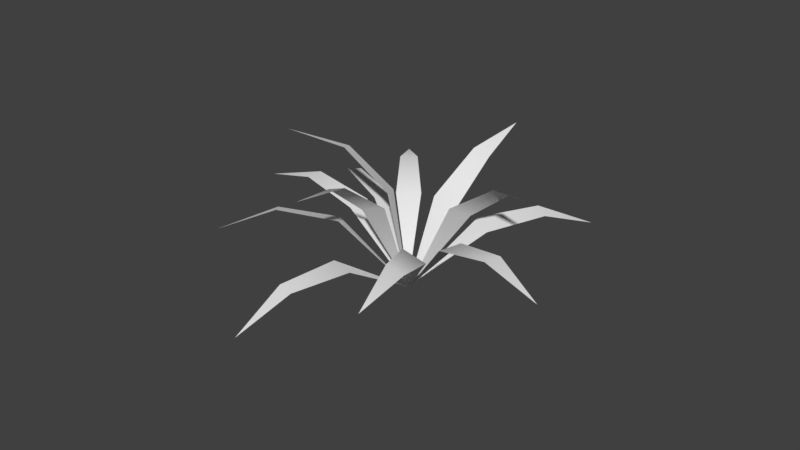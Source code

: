 # Source: Grass.blend  (saved by Blender 2.78.0; exported with 4.5.12 LTS)
import bpy
from mathutils import Matrix  # noqa: F401  (used for matrix-valued properties, if any)

bpy.ops.wm.read_factory_settings(use_empty=True)
scene = bpy.context.scene
scene.name = 'Scene'

# ---- collections
col_collection_1 = bpy.data.collections.new('Collection 1'); scene.collection.children.link(col_collection_1)

# ---- world
world_world = bpy.data.worlds.new('World'); scene.world = world_world
world_world.color = (0.05088, 0.05088, 0.05088)
world_world.use_sun_shadow = False
world_world.sun_shadow_jitter_overblur = 0.0
world_world.cycles.sampling_method = 'MANUAL'

# ---- meshes
me_plane_005 = bpy.data.meshes.new('Plane.005')
me_plane_005.from_pydata([(1.485, 0.3901, 0.5724), (0.006958, 0.00591, 0.0), (0.4901, 0.2419, 0.5963), (0.5438, 0.03503, 0.5963), (0.517, 0.1385, 0.5963), (1.02, 0.1909, 0.7144), (0.9818, 0.3377, 0.7144), (1.001, 0.2643, 0.7144), (1.24, -0.9057, 0.5724), (0.008975, -0.001668, 0.0), (0.4969, -0.2275, 0.5963), (0.3703, -0.3998, 0.5963), (0.4336, -0.3137, 0.5963), (0.7917, -0.6708, 0.7144), (0.8815, -0.5486, 0.7144), (0.8366, -0.6097, 0.7144), (-0.5831, -1.481, 0.3895), (0.001156, -0.009052, -0.0002414), (-0.1797, -0.5721, 0.5429), (-0.3787, -0.5027, 0.5064), (-0.2792, -0.5374, 0.5246), (-0.5274, -0.9912, 0.5715), (-0.3863, -1.04, 0.5974), (-0.4568, -1.016, 0.5844), (-0.05076, 1.632, 0.1307), (-0.003994, 0.007817, -0.002506), (-0.1549, 0.6743, 0.4191), (0.05835, 0.6792, 0.4334), (-0.04829, 0.6768, 0.4262), (0.01695, 1.192, 0.4084), (-0.1344, 1.188, 0.3983), (-0.05871, 1.19, 0.4033), (-1.535, -0.003969, 0.5724), (-0.008221, -0.003969, 0.0), (-0.5352, -0.1109, 0.5963), (-0.5352, 0.1029, 0.5963), (-0.5352, -0.003969, 0.5963), (-1.035, 0.07188, 0.7144), (-1.035, -0.07982, 0.7144), (-1.035, -0.003969, 0.7144), (-1.164, -0.3307, 1.104), (-0.008206, -0.003616, 0.001708), (-0.2755, -0.4109, 0.6399), (-0.2324, -0.2268, 0.7397), (-0.254, -0.3188, 0.6898), (-0.6439, -0.3254, 1.033), (-0.6744, -0.4561, 0.9621), (-0.6591, -0.3908, 0.9974), (-0.987, 1.144, 0.6331), (-0.007466, 0.005157, -0.001001), (-0.5536, 0.2415, 0.5381), (-0.3841, 0.339, 0.6246), (-0.4688, 0.2903, 0.5813), (-0.708, 0.7167, 0.7565), (-0.8282, 0.6474, 0.6951), (-0.7681, 0.6821, 0.7258), (1.025, 1.193, 0.4601), (0.001611, 0.008963, 0.0006374), (0.3763, 0.4317, 0.5712), (0.5426, 0.3114, 0.5111), (0.4595, 0.3715, 0.5412), (0.8352, 0.7245, 0.6039), (0.7172, 0.8099, 0.6465), (0.7762, 0.7672, 0.6252), (1.566, -0.1435, 0.4601), (0.008238, 0.003882, 0.0006374), (0.5699, -0.05648, 0.5712), (0.5682, -0.2617, 0.5111), (0.5691, -0.1591, 0.5412), (1.074, -0.2606, 0.6039), (1.076, -0.1151, 0.6465), (1.075, -0.1878, 0.6252), (0.05305, -1.15, 1.165), (0.005041, -0.005973, 0.004717), (-0.03486, -0.2272, 0.7755), (-0.2286, -0.2955, 0.7163), (-0.1317, -0.2613, 0.7459), (-0.1581, -0.6845, 1.046), (-0.02062, -0.6361, 1.088), (-0.08936, -0.6603, 1.067), (-0.1868, 1.136, 1.165), (-0.005703, 0.005345, 0.004717), (0.008131, 0.2297, 0.7755), (0.1926, 0.3201, 0.7163), (0.1004, 0.2749, 0.7459), (0.07723, 0.6983, 1.046), (-0.05367, 0.6342, 1.088), (0.01178, 0.6663, 1.067), (1.05, 0.472, 1.165), (0.003703, 0.006883, 0.004717), (0.2241, 0.05107, 0.7755), (0.3588, -0.1041, 0.7163), (0.2915, -0.0265, 0.7459), (0.6948, 0.1045, 1.046), (0.5992, 0.2145, 1.088), (0.647, 0.1595, 1.067)], [], [(4, 1, 3), (7, 4, 3, 5), (6, 2, 4, 7), (2, 1, 4), (0, 6, 7), (0, 7, 5), (12, 9, 11), (15, 12, 11, 13), (14, 10, 12, 15), (10, 9, 12), (8, 14, 15), (8, 15, 13), (20, 17, 19), (23, 20, 19, 21), (22, 18, 20, 23), (18, 17, 20), (16, 22, 23), (16, 23, 21), (28, 25, 27), (31, 28, 27, 29), (30, 26, 28, 31), (26, 25, 28), (24, 30, 31), (24, 31, 29), (36, 33, 35), (39, 36, 35, 37), (38, 34, 36, 39), (34, 33, 36), (32, 38, 39), (32, 39, 37), (44, 41, 43), (47, 44, 43, 45), (46, 42, 44, 47), (42, 41, 44), (40, 46, 47), (40, 47, 45), (52, 49, 51), (55, 52, 51, 53), (54, 50, 52, 55), (50, 49, 52), (48, 54, 55), (48, 55, 53), (60, 57, 59), (63, 60, 59, 61), (62, 58, 60, 63), (58, 57, 60), (56, 62, 63), (56, 63, 61), (68, 65, 67), (71, 68, 67, 69), (70, 66, 68, 71), (66, 65, 68), (64, 70, 71), (64, 71, 69), (76, 73, 75), (79, 76, 75, 77), (78, 74, 76, 79), (74, 73, 76), (72, 78, 79), (72, 79, 77), (84, 81, 83), (87, 84, 83, 85), (86, 82, 84, 87), (82, 81, 84), (80, 86, 87), (80, 87, 85), (92, 89, 91), (95, 92, 91, 93), (94, 90, 92, 95), (90, 89, 92), (88, 94, 95), (88, 95, 93)])
me_plane_005.polygons.foreach_set('use_smooth', [True] * 72)
_uv = me_plane_005.uv_layers.new(name='UVMap')
_uv.uv.foreach_set('vector', [0.7017, 0.8109, 0.7022, 0.8651, 0.6916, 0.8097, 0.7017, 0.7811, 0.7017, 0.8109, 0.6916, 0.8097, 0.6914, 0.7801, 0.7097, 0.7811, 0.7097, 0.8109, 0.7017, 0.8109, 0.7017, 0.7811, 0.7097, 0.8109, 0.7026, 0.8651, 0.7017, 0.8109, 0.7019, 0.7513, 0.7097, 0.7811, 0.7017, 0.7811, 0.7017, 0.7513, 0.7017, 0.7811, 0.6914, 0.7801, 0.7017, 0.8109, 0.7022, 0.8651, 0.6916, 0.8097, 0.7017, 0.7811, 0.7017, 0.8109, 0.6916, 0.8097, 0.6914, 0.7801, 0.7097, 0.7811, 0.7097, 0.8109, 0.7017, 0.8109, 0.7017, 0.7811, 0.7097, 0.8109, 0.7026, 0.8651, 0.7017, 0.8109, 0.7019, 0.7513, 0.7097, 0.7811, 0.7017, 0.7811, 0.7017, 0.7513, 0.7017, 0.7811, 0.6914, 0.7801, 0.7017, 0.8109, 0.7022, 0.8651, 0.6916, 0.8097, 0.7017, 0.7811, 0.7017, 0.8109, 0.6916, 0.8097, 0.6914, 0.7801, 0.7097, 0.7811, 0.7097, 0.8109, 0.7017, 0.8109, 0.7017, 0.7811, 0.7097, 0.8109, 0.7026, 0.8651, 0.7017, 0.8109, 0.7019, 0.7513, 0.7097, 0.7811, 0.7017, 0.7811, 0.7017, 0.7513, 0.7017, 0.7811, 0.6914, 0.7801, 0.7017, 0.8109, 0.7022, 0.8651, 0.6916, 0.8097, 0.7017, 0.7811, 0.7017, 0.8109, 0.6916, 0.8097, 0.6914, 0.7801, 0.7097, 0.7811, 0.7097, 0.8109, 0.7017, 0.8109, 0.7017, 0.7811, 0.7097, 0.8109, 0.7026, 0.8651, 0.7017, 0.8109, 0.7019, 0.7513, 0.7097, 0.7811, 0.7017, 0.7811, 0.7017, 0.7513, 0.7017, 0.7811, 0.6914, 0.7801, 0.7017, 0.8109, 0.7022, 0.8651, 0.6916, 0.8097, 0.7017, 0.7811, 0.7017, 0.8109, 0.6916, 0.8097, 0.6914, 0.7801, 0.7097, 0.7811, 0.7097, 0.8109, 0.7017, 0.8109, 0.7017, 0.7811, 0.7097, 0.8109, 0.7026, 0.8651, 0.7017, 0.8109, 0.7019, 0.7513, 0.7097, 0.7811, 0.7017, 0.7811, 0.7017, 0.7513, 0.7017, 0.7811, 0.6914, 0.7801, 0.7017, 0.8109, 0.7022, 0.8651, 0.6916, 0.8097, 0.7017, 0.7811, 0.7017, 0.8109, 0.6916, 0.8097, 0.6914, 0.7801, 0.7097, 0.7811, 0.7097, 0.8109, 0.7017, 0.8109, 0.7017, 0.7811, 0.7097, 0.8109, 0.7026, 0.8651, 0.7017, 0.8109, 0.7019, 0.7513, 0.7097, 0.7811, 0.7017, 0.7811, 0.7017, 0.7513, 0.7017, 0.7811, 0.6914, 0.7801, 0.7017, 0.8109, 0.7022, 0.8651, 0.6916, 0.8097, 0.7017, 0.7811, 0.7017, 0.8109, 0.6916, 0.8097, 0.6914, 0.7801, 0.7097, 0.7811, 0.7097, 0.8109, 0.7017, 0.8109, 0.7017, 0.7811, 0.7097, 0.8109, 0.7026, 0.8651, 0.7017, 0.8109, 0.7019, 0.7513, 0.7097, 0.7811, 0.7017, 0.7811, 0.7017, 0.7513, 0.7017, 0.7811, 0.6914, 0.7801, 0.7017, 0.8109, 0.7022, 0.8651, 0.6916, 0.8097, 0.7017, 0.7811, 0.7017, 0.8109, 0.6916, 0.8097, 0.6914, 0.7801, 0.7097, 0.7811, 0.7097, 0.8109, 0.7017, 0.8109, 0.7017, 0.7811, 0.7097, 0.8109, 0.7026, 0.8651, 0.7017, 0.8109, 0.7019, 0.7513, 0.7097, 0.7811, 0.7017, 0.7811, 0.7017, 0.7513, 0.7017, 0.7811, 0.6914, 0.7801, 0.7017, 0.8109, 0.7022, 0.8651, 0.6916, 0.8097, 0.7017, 0.7811, 0.7017, 0.8109, 0.6916, 0.8097, 0.6914, 0.7801, 0.7097, 0.7811, 0.7097, 0.8109, 0.7017, 0.8109, 0.7017, 0.7811, 0.7097, 0.8109, 0.7026, 0.8651, 0.7017, 0.8109, 0.7019, 0.7513, 0.7097, 0.7811, 0.7017, 0.7811, 0.7017, 0.7513, 0.7017, 0.7811, 0.6914, 0.7801, 0.7017, 0.8109, 0.7022, 0.8651, 0.6916, 0.8097, 0.7017, 0.7811, 0.7017, 0.8109, 0.6916, 0.8097, 0.6914, 0.7801, 0.7097, 0.7811, 0.7097, 0.8109, 0.7017, 0.8109, 0.7017, 0.7811, 0.7097, 0.8109, 0.7026, 0.8651, 0.7017, 0.8109, 0.7019, 0.7513, 0.7097, 0.7811, 0.7017, 0.7811, 0.7017, 0.7513, 0.7017, 0.7811, 0.6914, 0.7801, 0.7017, 0.8109, 0.7022, 0.8651, 0.6916, 0.8097, 0.7017, 0.7811, 0.7017, 0.8109, 0.6916, 0.8097, 0.6914, 0.7801, 0.7097, 0.7811, 0.7097, 0.8109, 0.7017, 0.8109, 0.7017, 0.7811, 0.7097, 0.8109, 0.7026, 0.8651, 0.7017, 0.8109, 0.7019, 0.7513, 0.7097, 0.7811, 0.7017, 0.7811, 0.7017, 0.7513, 0.7017, 0.7811, 0.6914, 0.7801, 0.7017, 0.8109, 0.7022, 0.8651, 0.6916, 0.8097, 0.7017, 0.7811, 0.7017, 0.8109, 0.6916, 0.8097, 0.6914, 0.7801, 0.7097, 0.7811, 0.7097, 0.8109, 0.7017, 0.8109, 0.7017, 0.7811, 0.7097, 0.8109, 0.7026, 0.8651, 0.7017, 0.8109, 0.7019, 0.7513, 0.7097, 0.7811, 0.7017, 0.7811, 0.7017, 0.7513, 0.7017, 0.7811, 0.6914, 0.7801])
me_plane_005.use_remesh_preserve_volume = False
me_plane_005.use_remesh_preserve_attributes = False
me_plane_005.use_mirror_vertex_groups = False
me_plane_005.update()

# ---- objects
ob_plane_004 = bpy.data.objects.new('Plane.004', me_plane_005)

# ---- transforms, parenting, visibility, modifiers, constraints
ob_plane_004.location = (0.0, 0.0, 0.0)
ob_plane_004.rotation_euler = (0.0, -0.0, 2.887)
ob_plane_004.lineart.crease_threshold = 0.0

# ---- collection membership
col_collection_1.objects.link(ob_plane_004)

# ---- scene / render settings (as saved in the file)
scene.frame_start = 1; scene.frame_end = 250; scene.frame_set(1)
scene.render.engine = 'BLENDER_EEVEE_NEXT'
scene.render.resolution_percentage = 50
scene.render.dither_intensity = 0.0
scene.cycles.use_denoising = False
scene.cycles.samples = 128
scene.cycles.sampling_pattern = 'TABULATED_SOBOL'
scene.cycles.light_sampling_threshold = 0.0
scene.cycles.use_adaptive_sampling = False
scene.cycles.use_light_tree = False
scene.cycles.blur_glossy = 0.0
scene.cycles.sample_clamp_indirect = 0.0
scene.view_settings.view_transform = 'Standard'
bpy.context.view_layer.update()

# ---- added for rendering (the .blend has no active camera and no usable light): camera, sun
cam_auto = bpy.data.cameras.new('AutoCamera')
cam_auto.lens = 50.0
cam_auto.sensor_width = 36.0
cam_auto.clip_end = 1000.0
ob_auto_camera = bpy.data.objects.new('AutoCamera', cam_auto)
scene.collection.objects.link(ob_auto_camera)
ob_auto_camera.location = (5.04012, -6.15842, 4.64073)
ob_auto_camera.rotation_euler = (1.09748, -7.21219e-08, 0.694738)
scene.camera = ob_auto_camera
light_auto_sun = bpy.data.lights.new('AutoSun', 'SUN')
light_auto_sun.energy = 3.0
light_auto_sun.angle = 0.0523599
ob_auto_sun = bpy.data.objects.new('AutoSun', light_auto_sun)
scene.collection.objects.link(ob_auto_sun)
ob_auto_sun.rotation_euler = (0.872665, 0.174533, 0.523599)
bpy.context.view_layer.update()

